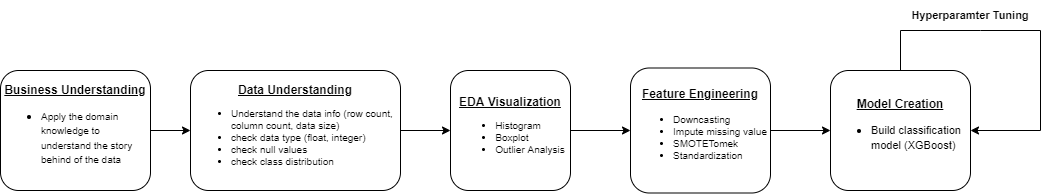

The diagram above was exported from draw.io. Its source (the exported page's mxGraphModel, read from the mxfile embedded in the PNG):
<mxGraphModel dx="1038" dy="649" grid="1" gridSize="10" guides="1" tooltips="1" connect="1" arrows="1" fold="1" page="1" pageScale="1" pageWidth="1169" pageHeight="1654" math="0" shadow="0">
  <root>
    <mxCell id="0" />
    <mxCell id="1" parent="0" />
    <mxCell id="RYLQ9GSt-LMcqi8sbUFC-9" style="edgeStyle=orthogonalEdgeStyle;rounded=0;orthogonalLoop=1;jettySize=auto;html=1;entryX=0;entryY=0.5;entryDx=0;entryDy=0;" parent="1" source="RYLQ9GSt-LMcqi8sbUFC-1" target="RYLQ9GSt-LMcqi8sbUFC-3" edge="1">
      <mxGeometry relative="1" as="geometry" />
    </mxCell>
    <mxCell id="RYLQ9GSt-LMcqi8sbUFC-1" value="&lt;u style=&quot;font-weight: bold&quot;&gt;Data Understanding&lt;br&gt;&lt;/u&gt;&lt;ul style=&quot;font-size: 10px&quot;&gt;&lt;li style=&quot;text-align: left&quot;&gt;Understand the data info (row count, column count, data size)&lt;/li&gt;&lt;li style=&quot;text-align: left&quot;&gt;check data type (float, integer)&lt;/li&gt;&lt;li style=&quot;text-align: left&quot;&gt;check null values&lt;/li&gt;&lt;li style=&quot;text-align: left&quot;&gt;check class distribution&lt;/li&gt;&lt;/ul&gt;" style="rounded=1;whiteSpace=wrap;html=1;" parent="1" vertex="1">
      <mxGeometry x="220" y="220" width="210" height="120" as="geometry" />
    </mxCell>
    <mxCell id="RYLQ9GSt-LMcqi8sbUFC-2" value="&lt;u style=&quot;font-weight: bold&quot;&gt;Model Creation&lt;/u&gt;&lt;br&gt;&lt;ul&gt;&lt;li style=&quot;text-align: left&quot;&gt;&lt;span style=&quot;font-size: 11px&quot;&gt;Build classification model (XGBoost)&lt;/span&gt;&lt;/li&gt;&lt;/ul&gt;" style="rounded=1;whiteSpace=wrap;html=1;" parent="1" vertex="1">
      <mxGeometry x="860" y="220" width="140" height="120" as="geometry" />
    </mxCell>
    <mxCell id="RYLQ9GSt-LMcqi8sbUFC-11" style="edgeStyle=orthogonalEdgeStyle;rounded=0;orthogonalLoop=1;jettySize=auto;html=1;fontSize=10;" parent="1" source="RYLQ9GSt-LMcqi8sbUFC-3" target="RYLQ9GSt-LMcqi8sbUFC-4" edge="1">
      <mxGeometry relative="1" as="geometry" />
    </mxCell>
    <mxCell id="RYLQ9GSt-LMcqi8sbUFC-3" value="&lt;u style=&quot;font-weight: bold&quot;&gt;EDA Visualization&lt;/u&gt;&lt;br&gt;&lt;ul style=&quot;font-size: 10px&quot;&gt;&lt;li style=&quot;text-align: left&quot;&gt;Histogram&lt;/li&gt;&lt;li style=&quot;text-align: left&quot;&gt;Boxplot&lt;/li&gt;&lt;li style=&quot;text-align: left&quot;&gt;Outlier Analysis&lt;/li&gt;&lt;/ul&gt;" style="rounded=1;whiteSpace=wrap;html=1;" parent="1" vertex="1">
      <mxGeometry x="480" y="220" width="120" height="120" as="geometry" />
    </mxCell>
    <mxCell id="RYLQ9GSt-LMcqi8sbUFC-12" style="edgeStyle=orthogonalEdgeStyle;rounded=0;orthogonalLoop=1;jettySize=auto;html=1;entryX=0;entryY=0.5;entryDx=0;entryDy=0;fontSize=11;" parent="1" source="RYLQ9GSt-LMcqi8sbUFC-4" target="RYLQ9GSt-LMcqi8sbUFC-2" edge="1">
      <mxGeometry relative="1" as="geometry" />
    </mxCell>
    <mxCell id="RYLQ9GSt-LMcqi8sbUFC-4" value="&lt;u style=&quot;font-weight: bold&quot;&gt;Feature Engineering&lt;/u&gt;&lt;br&gt;&lt;ul&gt;&lt;li style=&quot;text-align: left ; font-size: 10px&quot;&gt;Downcasting&lt;/li&gt;&lt;li style=&quot;text-align: left ; font-size: 10px&quot;&gt;Impute missing value&lt;/li&gt;&lt;li style=&quot;text-align: left ; font-size: 10px&quot;&gt;SMOTETomek&lt;/li&gt;&lt;li style=&quot;text-align: left ; font-size: 10px&quot;&gt;Standardization&lt;/li&gt;&lt;/ul&gt;" style="rounded=1;whiteSpace=wrap;html=1;" parent="1" vertex="1">
      <mxGeometry x="660" y="217.5" width="140" height="125" as="geometry" />
    </mxCell>
    <mxCell id="RYLQ9GSt-LMcqi8sbUFC-7" style="edgeStyle=orthogonalEdgeStyle;rounded=0;orthogonalLoop=1;jettySize=auto;html=1;entryX=0;entryY=0.5;entryDx=0;entryDy=0;" parent="1" source="RYLQ9GSt-LMcqi8sbUFC-6" target="RYLQ9GSt-LMcqi8sbUFC-1" edge="1">
      <mxGeometry relative="1" as="geometry" />
    </mxCell>
    <mxCell id="RYLQ9GSt-LMcqi8sbUFC-6" value="&lt;u style=&quot;font-weight: bold&quot;&gt;Business Understanding&lt;br&gt;&lt;/u&gt;&lt;ul&gt;&lt;li style=&quot;text-align: left&quot;&gt;&lt;font style=&quot;font-size: 10px&quot;&gt;Apply the domain knowledge to understand the story behind of the data&lt;/font&gt;&lt;/li&gt;&lt;/ul&gt;" style="rounded=1;whiteSpace=wrap;html=1;" parent="1" vertex="1">
      <mxGeometry x="30" y="220" width="150" height="120" as="geometry" />
    </mxCell>
    <mxCell id="RYLQ9GSt-LMcqi8sbUFC-14" value="" style="endArrow=classic;html=1;rounded=0;fontSize=11;exitX=0.5;exitY=0;exitDx=0;exitDy=0;entryX=1;entryY=0.5;entryDx=0;entryDy=0;" parent="1" source="RYLQ9GSt-LMcqi8sbUFC-2" target="RYLQ9GSt-LMcqi8sbUFC-2" edge="1">
      <mxGeometry width="50" height="50" relative="1" as="geometry">
        <mxPoint x="680" y="230" as="sourcePoint" />
        <mxPoint x="1040" y="280" as="targetPoint" />
        <Array as="points">
          <mxPoint x="930" y="180" />
          <mxPoint x="1010" y="180" />
          <mxPoint x="1070" y="180" />
          <mxPoint x="1070" y="280" />
        </Array>
      </mxGeometry>
    </mxCell>
    <mxCell id="RYLQ9GSt-LMcqi8sbUFC-15" value="&lt;b&gt;Hyperparamter Tuning&lt;/b&gt;" style="text;html=1;strokeColor=none;fillColor=none;align=center;verticalAlign=middle;whiteSpace=wrap;rounded=0;fontSize=11;" parent="1" vertex="1">
      <mxGeometry x="920" y="150" width="160" height="30" as="geometry" />
    </mxCell>
  </root>
</mxGraphModel>